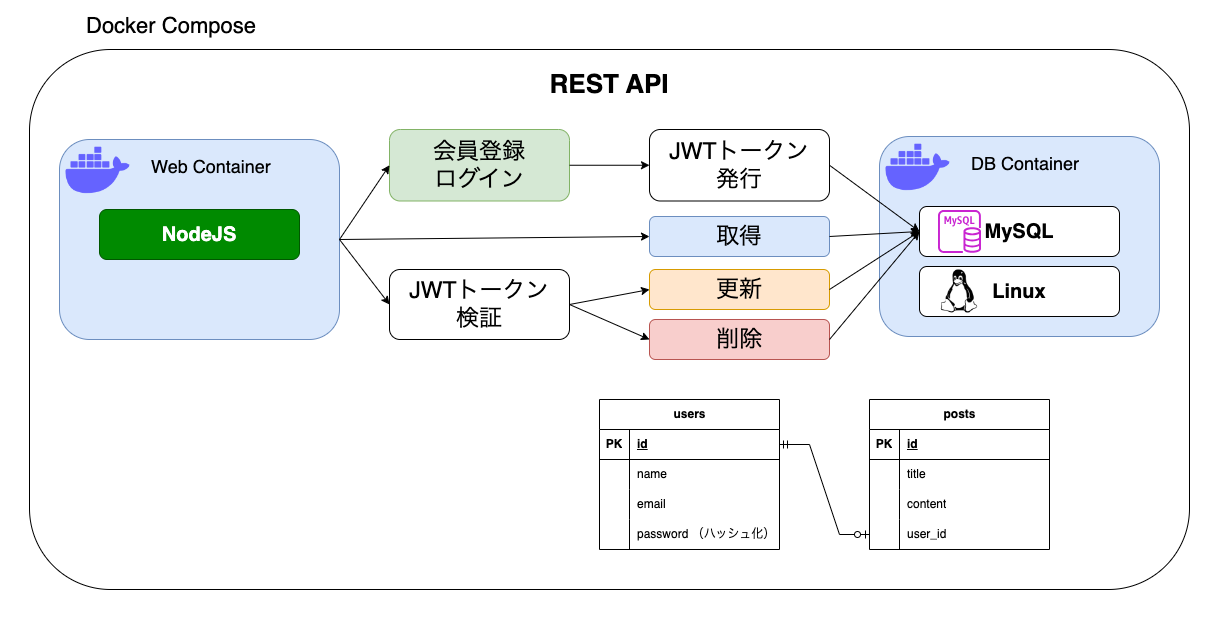

The diagram above was exported from draw.io. Its source (the exported page's mxGraphModel, read from the mxfile embedded in the PNG):
<mxGraphModel dx="2021" dy="928" grid="1" gridSize="10" guides="1" tooltips="1" connect="1" arrows="1" fold="1" page="1" pageScale="1" pageWidth="827" pageHeight="1169" math="0" shadow="0">
  <root>
    <mxCell id="0" />
    <mxCell id="1" parent="0" />
    <mxCell id="bS3QPwmq67NfJXnXUcan-64" value="" style="rounded=0;whiteSpace=wrap;html=1;strokeWidth=0;strokeColor=#ffffff;" vertex="1" parent="1">
      <mxGeometry x="-20" y="20" width="1220" height="620" as="geometry" />
    </mxCell>
    <mxCell id="bS3QPwmq67NfJXnXUcan-59" value="" style="rounded=1;whiteSpace=wrap;html=1;" vertex="1" parent="1">
      <mxGeometry x="10" y="70" width="1160" height="540" as="geometry" />
    </mxCell>
    <mxCell id="bS3QPwmq67NfJXnXUcan-3" value="" style="rounded=1;whiteSpace=wrap;html=1;fillColor=#dae8fc;strokeColor=#6c8ebf;" vertex="1" parent="1">
      <mxGeometry x="40" y="160" width="280" height="200" as="geometry" />
    </mxCell>
    <mxCell id="bS3QPwmq67NfJXnXUcan-4" value="" style="shape=image;html=1;verticalAlign=top;verticalLabelPosition=bottom;labelBackgroundColor=#ffffff;imageAspect=0;aspect=fixed;image=https://cdn1.iconfinder.com/data/icons/unicons-line-vol-3/24/docker-128.png" vertex="1" parent="1">
      <mxGeometry x="40" y="153" width="77" height="77" as="geometry" />
    </mxCell>
    <mxCell id="bS3QPwmq67NfJXnXUcan-5" value="&lt;font style=&quot;font-size: 18px;&quot;&gt;Web Container&lt;/font&gt;" style="text;strokeColor=none;align=left;fillColor=none;html=1;verticalAlign=middle;whiteSpace=wrap;rounded=0;" vertex="1" parent="1">
      <mxGeometry x="130" y="164" width="170" height="46" as="geometry" />
    </mxCell>
    <mxCell id="bS3QPwmq67NfJXnXUcan-6" value="" style="rounded=1;whiteSpace=wrap;html=1;fillColor=#dae8fc;strokeColor=#6c8ebf;" vertex="1" parent="1">
      <mxGeometry x="860" y="157" width="280" height="200" as="geometry" />
    </mxCell>
    <mxCell id="bS3QPwmq67NfJXnXUcan-7" value="" style="shape=image;html=1;verticalAlign=top;verticalLabelPosition=bottom;labelBackgroundColor=#ffffff;imageAspect=0;aspect=fixed;image=https://cdn1.iconfinder.com/data/icons/unicons-line-vol-3/24/docker-128.png" vertex="1" parent="1">
      <mxGeometry x="860" y="150" width="77" height="77" as="geometry" />
    </mxCell>
    <mxCell id="bS3QPwmq67NfJXnXUcan-8" value="&lt;font style=&quot;font-size: 18px;&quot;&gt;DB Container&lt;/font&gt;" style="text;strokeColor=none;align=left;fillColor=none;html=1;verticalAlign=middle;whiteSpace=wrap;rounded=0;" vertex="1" parent="1">
      <mxGeometry x="950" y="161" width="170" height="46" as="geometry" />
    </mxCell>
    <mxCell id="bS3QPwmq67NfJXnXUcan-10" value="&lt;font style=&quot;font-size: 22px;&quot;&gt;Docker Compose&lt;/font&gt;" style="text;strokeColor=none;align=left;fillColor=none;html=1;verticalAlign=middle;whiteSpace=wrap;rounded=0;" vertex="1" parent="1">
      <mxGeometry x="65" y="24" width="230" height="46" as="geometry" />
    </mxCell>
    <mxCell id="bS3QPwmq67NfJXnXUcan-11" value="&lt;font style=&quot;font-size: 20px;&quot;&gt;&lt;b&gt;NodeJS&lt;/b&gt;&lt;/font&gt;" style="rounded=1;whiteSpace=wrap;html=1;fillColor=#008a00;fontColor=#ffffff;strokeColor=#005700;" vertex="1" parent="1">
      <mxGeometry x="80" y="230" width="200" height="50" as="geometry" />
    </mxCell>
    <mxCell id="bS3QPwmq67NfJXnXUcan-13" value="&lt;font style=&quot;font-size: 20px;&quot;&gt;&lt;b&gt;MySQL&lt;/b&gt;&lt;/font&gt;" style="rounded=1;whiteSpace=wrap;html=1;" vertex="1" parent="1">
      <mxGeometry x="900" y="227" width="200" height="50" as="geometry" />
    </mxCell>
    <mxCell id="bS3QPwmq67NfJXnXUcan-14" value="&lt;font style=&quot;font-size: 20px;&quot;&gt;&lt;b&gt;Linux&lt;/b&gt;&lt;/font&gt;" style="rounded=1;whiteSpace=wrap;html=1;" vertex="1" parent="1">
      <mxGeometry x="900" y="287" width="200" height="50" as="geometry" />
    </mxCell>
    <mxCell id="bS3QPwmq67NfJXnXUcan-15" value="&lt;font style=&quot;font-size: 23px;&quot;&gt;JWTトークン&lt;/font&gt;&lt;div style=&quot;font-size: 23px;&quot;&gt;&lt;font style=&quot;font-size: 23px;&quot;&gt;検証&lt;/font&gt;&lt;/div&gt;" style="rounded=1;whiteSpace=wrap;html=1;" vertex="1" parent="1">
      <mxGeometry x="370" y="290" width="180" height="70" as="geometry" />
    </mxCell>
    <mxCell id="bS3QPwmq67NfJXnXUcan-16" value="&lt;span style=&quot;font-size: 23px;&quot;&gt;会員登録&lt;/span&gt;&lt;div&gt;&lt;span style=&quot;font-size: 23px;&quot;&gt;ログイン&lt;/span&gt;&lt;/div&gt;" style="rounded=1;whiteSpace=wrap;html=1;fillColor=#d5e8d4;strokeColor=#82b366;" vertex="1" parent="1">
      <mxGeometry x="370" y="150" width="180" height="71.5" as="geometry" />
    </mxCell>
    <mxCell id="bS3QPwmq67NfJXnXUcan-17" value="" style="endArrow=classic;html=1;rounded=0;exitX=1;exitY=0.5;exitDx=0;exitDy=0;entryX=0;entryY=0.5;entryDx=0;entryDy=0;" edge="1" parent="1" source="bS3QPwmq67NfJXnXUcan-3" target="bS3QPwmq67NfJXnXUcan-16">
      <mxGeometry width="50" height="50" relative="1" as="geometry">
        <mxPoint x="510" y="310" as="sourcePoint" />
        <mxPoint x="560" y="260" as="targetPoint" />
      </mxGeometry>
    </mxCell>
    <mxCell id="bS3QPwmq67NfJXnXUcan-18" value="" style="endArrow=classic;html=1;rounded=0;exitX=1;exitY=0.5;exitDx=0;exitDy=0;entryX=0;entryY=0.5;entryDx=0;entryDy=0;" edge="1" parent="1" source="bS3QPwmq67NfJXnXUcan-3" target="bS3QPwmq67NfJXnXUcan-15">
      <mxGeometry width="50" height="50" relative="1" as="geometry">
        <mxPoint x="510" y="310" as="sourcePoint" />
        <mxPoint x="560" y="260" as="targetPoint" />
      </mxGeometry>
    </mxCell>
    <mxCell id="bS3QPwmq67NfJXnXUcan-19" value="&lt;font style=&quot;font-size: 23px;&quot;&gt;JWTトークン&lt;/font&gt;&lt;div style=&quot;font-size: 23px;&quot;&gt;&lt;font style=&quot;font-size: 23px;&quot;&gt;発行&lt;/font&gt;&lt;/div&gt;" style="rounded=1;whiteSpace=wrap;html=1;" vertex="1" parent="1">
      <mxGeometry x="630" y="150" width="180" height="71.5" as="geometry" />
    </mxCell>
    <mxCell id="bS3QPwmq67NfJXnXUcan-20" value="" style="endArrow=classic;html=1;rounded=0;exitX=1;exitY=0.5;exitDx=0;exitDy=0;entryX=0;entryY=0.5;entryDx=0;entryDy=0;" edge="1" parent="1" source="bS3QPwmq67NfJXnXUcan-16" target="bS3QPwmq67NfJXnXUcan-19">
      <mxGeometry width="50" height="50" relative="1" as="geometry">
        <mxPoint x="510" y="310" as="sourcePoint" />
        <mxPoint x="560" y="260" as="targetPoint" />
      </mxGeometry>
    </mxCell>
    <mxCell id="bS3QPwmq67NfJXnXUcan-22" value="" style="endArrow=classic;html=1;rounded=0;exitX=1;exitY=0.5;exitDx=0;exitDy=0;entryX=0;entryY=0.5;entryDx=0;entryDy=0;" edge="1" parent="1" source="bS3QPwmq67NfJXnXUcan-19" target="bS3QPwmq67NfJXnXUcan-13">
      <mxGeometry width="50" height="50" relative="1" as="geometry">
        <mxPoint x="510" y="260" as="sourcePoint" />
        <mxPoint x="560" y="210" as="targetPoint" />
      </mxGeometry>
    </mxCell>
    <mxCell id="bS3QPwmq67NfJXnXUcan-23" value="&lt;span style=&quot;font-size: 23px;&quot;&gt;取得&lt;/span&gt;" style="rounded=1;whiteSpace=wrap;html=1;fillColor=#dae8fc;strokeColor=#6c8ebf;" vertex="1" parent="1">
      <mxGeometry x="630" y="237" width="180" height="40" as="geometry" />
    </mxCell>
    <mxCell id="bS3QPwmq67NfJXnXUcan-24" value="" style="endArrow=classic;html=1;rounded=0;exitX=1;exitY=0.5;exitDx=0;exitDy=0;entryX=0;entryY=0.5;entryDx=0;entryDy=0;" edge="1" parent="1" source="bS3QPwmq67NfJXnXUcan-3" target="bS3QPwmq67NfJXnXUcan-23">
      <mxGeometry width="50" height="50" relative="1" as="geometry">
        <mxPoint x="510" y="260" as="sourcePoint" />
        <mxPoint x="560" y="210" as="targetPoint" />
      </mxGeometry>
    </mxCell>
    <mxCell id="bS3QPwmq67NfJXnXUcan-25" value="" style="endArrow=classic;html=1;rounded=0;exitX=1;exitY=0.5;exitDx=0;exitDy=0;entryX=0;entryY=0.5;entryDx=0;entryDy=0;" edge="1" parent="1" source="bS3QPwmq67NfJXnXUcan-23" target="bS3QPwmq67NfJXnXUcan-13">
      <mxGeometry width="50" height="50" relative="1" as="geometry">
        <mxPoint x="510" y="260" as="sourcePoint" />
        <mxPoint x="560" y="210" as="targetPoint" />
      </mxGeometry>
    </mxCell>
    <mxCell id="bS3QPwmq67NfJXnXUcan-26" value="&lt;span style=&quot;font-size: 23px;&quot;&gt;更新&lt;/span&gt;" style="rounded=1;whiteSpace=wrap;html=1;fillColor=#ffe6cc;strokeColor=#d79b00;" vertex="1" parent="1">
      <mxGeometry x="630" y="290" width="180" height="40" as="geometry" />
    </mxCell>
    <mxCell id="bS3QPwmq67NfJXnXUcan-27" value="&lt;span style=&quot;font-size: 23px;&quot;&gt;削除&lt;/span&gt;" style="rounded=1;whiteSpace=wrap;html=1;fillColor=#f8cecc;strokeColor=#b85450;" vertex="1" parent="1">
      <mxGeometry x="630" y="340" width="180" height="40" as="geometry" />
    </mxCell>
    <mxCell id="bS3QPwmq67NfJXnXUcan-28" value="" style="endArrow=classic;html=1;rounded=0;exitX=1;exitY=0.5;exitDx=0;exitDy=0;entryX=0;entryY=0.5;entryDx=0;entryDy=0;" edge="1" parent="1" source="bS3QPwmq67NfJXnXUcan-15" target="bS3QPwmq67NfJXnXUcan-26">
      <mxGeometry width="50" height="50" relative="1" as="geometry">
        <mxPoint x="510" y="260" as="sourcePoint" />
        <mxPoint x="560" y="210" as="targetPoint" />
      </mxGeometry>
    </mxCell>
    <mxCell id="bS3QPwmq67NfJXnXUcan-29" value="" style="endArrow=classic;html=1;rounded=0;exitX=1;exitY=0.5;exitDx=0;exitDy=0;entryX=0;entryY=0.5;entryDx=0;entryDy=0;" edge="1" parent="1" source="bS3QPwmq67NfJXnXUcan-15" target="bS3QPwmq67NfJXnXUcan-27">
      <mxGeometry width="50" height="50" relative="1" as="geometry">
        <mxPoint x="510" y="260" as="sourcePoint" />
        <mxPoint x="560" y="210" as="targetPoint" />
      </mxGeometry>
    </mxCell>
    <mxCell id="bS3QPwmq67NfJXnXUcan-30" value="" style="endArrow=classic;html=1;rounded=0;exitX=1;exitY=0.5;exitDx=0;exitDy=0;entryX=0;entryY=0.5;entryDx=0;entryDy=0;" edge="1" parent="1" source="bS3QPwmq67NfJXnXUcan-26" target="bS3QPwmq67NfJXnXUcan-13">
      <mxGeometry width="50" height="50" relative="1" as="geometry">
        <mxPoint x="510" y="260" as="sourcePoint" />
        <mxPoint x="560" y="210" as="targetPoint" />
      </mxGeometry>
    </mxCell>
    <mxCell id="bS3QPwmq67NfJXnXUcan-31" value="" style="endArrow=classic;html=1;rounded=0;exitX=1;exitY=0.5;exitDx=0;exitDy=0;entryX=0;entryY=0.5;entryDx=0;entryDy=0;" edge="1" parent="1" source="bS3QPwmq67NfJXnXUcan-27" target="bS3QPwmq67NfJXnXUcan-13">
      <mxGeometry width="50" height="50" relative="1" as="geometry">
        <mxPoint x="510" y="260" as="sourcePoint" />
        <mxPoint x="560" y="210" as="targetPoint" />
      </mxGeometry>
    </mxCell>
    <mxCell id="bS3QPwmq67NfJXnXUcan-32" value="posts" style="shape=table;startSize=30;container=1;collapsible=1;childLayout=tableLayout;fixedRows=1;rowLines=0;fontStyle=1;align=center;resizeLast=1;html=1;" vertex="1" parent="1">
      <mxGeometry x="850" y="420" width="180" height="150" as="geometry" />
    </mxCell>
    <mxCell id="bS3QPwmq67NfJXnXUcan-33" value="" style="shape=tableRow;horizontal=0;startSize=0;swimlaneHead=0;swimlaneBody=0;fillColor=none;collapsible=0;dropTarget=0;points=[[0,0.5],[1,0.5]];portConstraint=eastwest;top=0;left=0;right=0;bottom=1;" vertex="1" parent="bS3QPwmq67NfJXnXUcan-32">
      <mxGeometry y="30" width="180" height="30" as="geometry" />
    </mxCell>
    <mxCell id="bS3QPwmq67NfJXnXUcan-34" value="PK" style="shape=partialRectangle;connectable=0;fillColor=none;top=0;left=0;bottom=0;right=0;fontStyle=1;overflow=hidden;whiteSpace=wrap;html=1;" vertex="1" parent="bS3QPwmq67NfJXnXUcan-33">
      <mxGeometry width="30" height="30" as="geometry">
        <mxRectangle width="30" height="30" as="alternateBounds" />
      </mxGeometry>
    </mxCell>
    <mxCell id="bS3QPwmq67NfJXnXUcan-35" value="id" style="shape=partialRectangle;connectable=0;fillColor=none;top=0;left=0;bottom=0;right=0;align=left;spacingLeft=6;fontStyle=5;overflow=hidden;whiteSpace=wrap;html=1;" vertex="1" parent="bS3QPwmq67NfJXnXUcan-33">
      <mxGeometry x="30" width="150" height="30" as="geometry">
        <mxRectangle width="150" height="30" as="alternateBounds" />
      </mxGeometry>
    </mxCell>
    <mxCell id="bS3QPwmq67NfJXnXUcan-36" value="" style="shape=tableRow;horizontal=0;startSize=0;swimlaneHead=0;swimlaneBody=0;fillColor=none;collapsible=0;dropTarget=0;points=[[0,0.5],[1,0.5]];portConstraint=eastwest;top=0;left=0;right=0;bottom=0;" vertex="1" parent="bS3QPwmq67NfJXnXUcan-32">
      <mxGeometry y="60" width="180" height="30" as="geometry" />
    </mxCell>
    <mxCell id="bS3QPwmq67NfJXnXUcan-37" value="" style="shape=partialRectangle;connectable=0;fillColor=none;top=0;left=0;bottom=0;right=0;editable=1;overflow=hidden;whiteSpace=wrap;html=1;" vertex="1" parent="bS3QPwmq67NfJXnXUcan-36">
      <mxGeometry width="30" height="30" as="geometry">
        <mxRectangle width="30" height="30" as="alternateBounds" />
      </mxGeometry>
    </mxCell>
    <mxCell id="bS3QPwmq67NfJXnXUcan-38" value="title" style="shape=partialRectangle;connectable=0;fillColor=none;top=0;left=0;bottom=0;right=0;align=left;spacingLeft=6;overflow=hidden;whiteSpace=wrap;html=1;" vertex="1" parent="bS3QPwmq67NfJXnXUcan-36">
      <mxGeometry x="30" width="150" height="30" as="geometry">
        <mxRectangle width="150" height="30" as="alternateBounds" />
      </mxGeometry>
    </mxCell>
    <mxCell id="bS3QPwmq67NfJXnXUcan-39" value="" style="shape=tableRow;horizontal=0;startSize=0;swimlaneHead=0;swimlaneBody=0;fillColor=none;collapsible=0;dropTarget=0;points=[[0,0.5],[1,0.5]];portConstraint=eastwest;top=0;left=0;right=0;bottom=0;" vertex="1" parent="bS3QPwmq67NfJXnXUcan-32">
      <mxGeometry y="90" width="180" height="30" as="geometry" />
    </mxCell>
    <mxCell id="bS3QPwmq67NfJXnXUcan-40" value="" style="shape=partialRectangle;connectable=0;fillColor=none;top=0;left=0;bottom=0;right=0;editable=1;overflow=hidden;whiteSpace=wrap;html=1;" vertex="1" parent="bS3QPwmq67NfJXnXUcan-39">
      <mxGeometry width="30" height="30" as="geometry">
        <mxRectangle width="30" height="30" as="alternateBounds" />
      </mxGeometry>
    </mxCell>
    <mxCell id="bS3QPwmq67NfJXnXUcan-41" value="content" style="shape=partialRectangle;connectable=0;fillColor=none;top=0;left=0;bottom=0;right=0;align=left;spacingLeft=6;overflow=hidden;whiteSpace=wrap;html=1;" vertex="1" parent="bS3QPwmq67NfJXnXUcan-39">
      <mxGeometry x="30" width="150" height="30" as="geometry">
        <mxRectangle width="150" height="30" as="alternateBounds" />
      </mxGeometry>
    </mxCell>
    <mxCell id="bS3QPwmq67NfJXnXUcan-42" value="" style="shape=tableRow;horizontal=0;startSize=0;swimlaneHead=0;swimlaneBody=0;fillColor=none;collapsible=0;dropTarget=0;points=[[0,0.5],[1,0.5]];portConstraint=eastwest;top=0;left=0;right=0;bottom=0;" vertex="1" parent="bS3QPwmq67NfJXnXUcan-32">
      <mxGeometry y="120" width="180" height="30" as="geometry" />
    </mxCell>
    <mxCell id="bS3QPwmq67NfJXnXUcan-43" value="" style="shape=partialRectangle;connectable=0;fillColor=none;top=0;left=0;bottom=0;right=0;editable=1;overflow=hidden;whiteSpace=wrap;html=1;" vertex="1" parent="bS3QPwmq67NfJXnXUcan-42">
      <mxGeometry width="30" height="30" as="geometry">
        <mxRectangle width="30" height="30" as="alternateBounds" />
      </mxGeometry>
    </mxCell>
    <mxCell id="bS3QPwmq67NfJXnXUcan-44" value="user_id" style="shape=partialRectangle;connectable=0;fillColor=none;top=0;left=0;bottom=0;right=0;align=left;spacingLeft=6;overflow=hidden;whiteSpace=wrap;html=1;" vertex="1" parent="bS3QPwmq67NfJXnXUcan-42">
      <mxGeometry x="30" width="150" height="30" as="geometry">
        <mxRectangle width="150" height="30" as="alternateBounds" />
      </mxGeometry>
    </mxCell>
    <mxCell id="bS3QPwmq67NfJXnXUcan-45" value="users" style="shape=table;startSize=30;container=1;collapsible=1;childLayout=tableLayout;fixedRows=1;rowLines=0;fontStyle=1;align=center;resizeLast=1;html=1;" vertex="1" parent="1">
      <mxGeometry x="580" y="420" width="180" height="150" as="geometry" />
    </mxCell>
    <mxCell id="bS3QPwmq67NfJXnXUcan-46" value="" style="shape=tableRow;horizontal=0;startSize=0;swimlaneHead=0;swimlaneBody=0;fillColor=none;collapsible=0;dropTarget=0;points=[[0,0.5],[1,0.5]];portConstraint=eastwest;top=0;left=0;right=0;bottom=1;" vertex="1" parent="bS3QPwmq67NfJXnXUcan-45">
      <mxGeometry y="30" width="180" height="30" as="geometry" />
    </mxCell>
    <mxCell id="bS3QPwmq67NfJXnXUcan-47" value="PK" style="shape=partialRectangle;connectable=0;fillColor=none;top=0;left=0;bottom=0;right=0;fontStyle=1;overflow=hidden;whiteSpace=wrap;html=1;" vertex="1" parent="bS3QPwmq67NfJXnXUcan-46">
      <mxGeometry width="30" height="30" as="geometry">
        <mxRectangle width="30" height="30" as="alternateBounds" />
      </mxGeometry>
    </mxCell>
    <mxCell id="bS3QPwmq67NfJXnXUcan-48" value="id" style="shape=partialRectangle;connectable=0;fillColor=none;top=0;left=0;bottom=0;right=0;align=left;spacingLeft=6;fontStyle=5;overflow=hidden;whiteSpace=wrap;html=1;" vertex="1" parent="bS3QPwmq67NfJXnXUcan-46">
      <mxGeometry x="30" width="150" height="30" as="geometry">
        <mxRectangle width="150" height="30" as="alternateBounds" />
      </mxGeometry>
    </mxCell>
    <mxCell id="bS3QPwmq67NfJXnXUcan-49" value="" style="shape=tableRow;horizontal=0;startSize=0;swimlaneHead=0;swimlaneBody=0;fillColor=none;collapsible=0;dropTarget=0;points=[[0,0.5],[1,0.5]];portConstraint=eastwest;top=0;left=0;right=0;bottom=0;" vertex="1" parent="bS3QPwmq67NfJXnXUcan-45">
      <mxGeometry y="60" width="180" height="30" as="geometry" />
    </mxCell>
    <mxCell id="bS3QPwmq67NfJXnXUcan-50" value="" style="shape=partialRectangle;connectable=0;fillColor=none;top=0;left=0;bottom=0;right=0;editable=1;overflow=hidden;whiteSpace=wrap;html=1;" vertex="1" parent="bS3QPwmq67NfJXnXUcan-49">
      <mxGeometry width="30" height="30" as="geometry">
        <mxRectangle width="30" height="30" as="alternateBounds" />
      </mxGeometry>
    </mxCell>
    <mxCell id="bS3QPwmq67NfJXnXUcan-51" value="name" style="shape=partialRectangle;connectable=0;fillColor=none;top=0;left=0;bottom=0;right=0;align=left;spacingLeft=6;overflow=hidden;whiteSpace=wrap;html=1;" vertex="1" parent="bS3QPwmq67NfJXnXUcan-49">
      <mxGeometry x="30" width="150" height="30" as="geometry">
        <mxRectangle width="150" height="30" as="alternateBounds" />
      </mxGeometry>
    </mxCell>
    <mxCell id="bS3QPwmq67NfJXnXUcan-52" value="" style="shape=tableRow;horizontal=0;startSize=0;swimlaneHead=0;swimlaneBody=0;fillColor=none;collapsible=0;dropTarget=0;points=[[0,0.5],[1,0.5]];portConstraint=eastwest;top=0;left=0;right=0;bottom=0;" vertex="1" parent="bS3QPwmq67NfJXnXUcan-45">
      <mxGeometry y="90" width="180" height="30" as="geometry" />
    </mxCell>
    <mxCell id="bS3QPwmq67NfJXnXUcan-53" value="" style="shape=partialRectangle;connectable=0;fillColor=none;top=0;left=0;bottom=0;right=0;editable=1;overflow=hidden;whiteSpace=wrap;html=1;" vertex="1" parent="bS3QPwmq67NfJXnXUcan-52">
      <mxGeometry width="30" height="30" as="geometry">
        <mxRectangle width="30" height="30" as="alternateBounds" />
      </mxGeometry>
    </mxCell>
    <mxCell id="bS3QPwmq67NfJXnXUcan-54" value="email" style="shape=partialRectangle;connectable=0;fillColor=none;top=0;left=0;bottom=0;right=0;align=left;spacingLeft=6;overflow=hidden;whiteSpace=wrap;html=1;" vertex="1" parent="bS3QPwmq67NfJXnXUcan-52">
      <mxGeometry x="30" width="150" height="30" as="geometry">
        <mxRectangle width="150" height="30" as="alternateBounds" />
      </mxGeometry>
    </mxCell>
    <mxCell id="bS3QPwmq67NfJXnXUcan-55" value="" style="shape=tableRow;horizontal=0;startSize=0;swimlaneHead=0;swimlaneBody=0;fillColor=none;collapsible=0;dropTarget=0;points=[[0,0.5],[1,0.5]];portConstraint=eastwest;top=0;left=0;right=0;bottom=0;" vertex="1" parent="bS3QPwmq67NfJXnXUcan-45">
      <mxGeometry y="120" width="180" height="30" as="geometry" />
    </mxCell>
    <mxCell id="bS3QPwmq67NfJXnXUcan-56" value="" style="shape=partialRectangle;connectable=0;fillColor=none;top=0;left=0;bottom=0;right=0;editable=1;overflow=hidden;whiteSpace=wrap;html=1;" vertex="1" parent="bS3QPwmq67NfJXnXUcan-55">
      <mxGeometry width="30" height="30" as="geometry">
        <mxRectangle width="30" height="30" as="alternateBounds" />
      </mxGeometry>
    </mxCell>
    <mxCell id="bS3QPwmq67NfJXnXUcan-57" value="password （ハッシュ化）" style="shape=partialRectangle;connectable=0;fillColor=none;top=0;left=0;bottom=0;right=0;align=left;spacingLeft=6;overflow=hidden;whiteSpace=wrap;html=1;" vertex="1" parent="bS3QPwmq67NfJXnXUcan-55">
      <mxGeometry x="30" width="150" height="30" as="geometry">
        <mxRectangle width="150" height="30" as="alternateBounds" />
      </mxGeometry>
    </mxCell>
    <mxCell id="bS3QPwmq67NfJXnXUcan-58" value="" style="edgeStyle=entityRelationEdgeStyle;fontSize=12;html=1;endArrow=ERzeroToOne;startArrow=ERmandOne;rounded=0;exitX=1;exitY=0.5;exitDx=0;exitDy=0;" edge="1" parent="1" source="bS3QPwmq67NfJXnXUcan-46" target="bS3QPwmq67NfJXnXUcan-42">
      <mxGeometry width="100" height="100" relative="1" as="geometry">
        <mxPoint x="840" y="580" as="sourcePoint" />
        <mxPoint x="940" y="480" as="targetPoint" />
      </mxGeometry>
    </mxCell>
    <mxCell id="bS3QPwmq67NfJXnXUcan-62" value="" style="shape=image;html=1;verticalAlign=top;verticalLabelPosition=bottom;labelBackgroundColor=#ffffff;imageAspect=0;aspect=fixed;image=https://cdn2.iconfinder.com/data/icons/font-awesome/1792/linux-128.png;imageBackground=none;" vertex="1" parent="1">
      <mxGeometry x="918.5" y="290.5" width="43" height="43" as="geometry" />
    </mxCell>
    <mxCell id="bS3QPwmq67NfJXnXUcan-63" value="" style="sketch=0;outlineConnect=0;fontColor=#232F3E;gradientColor=none;fillColor=#C925D1;strokeColor=none;dashed=0;verticalLabelPosition=bottom;verticalAlign=top;align=center;html=1;fontSize=12;fontStyle=0;aspect=fixed;pointerEvents=1;shape=mxgraph.aws4.rds_mysql_instance;" vertex="1" parent="1">
      <mxGeometry x="918.5" y="230.5" width="43" height="43" as="geometry" />
    </mxCell>
    <mxCell id="bS3QPwmq67NfJXnXUcan-68" value="&lt;font size=&quot;1&quot; style=&quot;&quot;&gt;&lt;b style=&quot;font-size: 26px;&quot;&gt;REST API&lt;/b&gt;&lt;/font&gt;" style="text;strokeColor=none;align=center;fillColor=none;html=1;verticalAlign=middle;whiteSpace=wrap;rounded=0;" vertex="1" parent="1">
      <mxGeometry x="360" y="80" width="460" height="50" as="geometry" />
    </mxCell>
  </root>
</mxGraphModel>